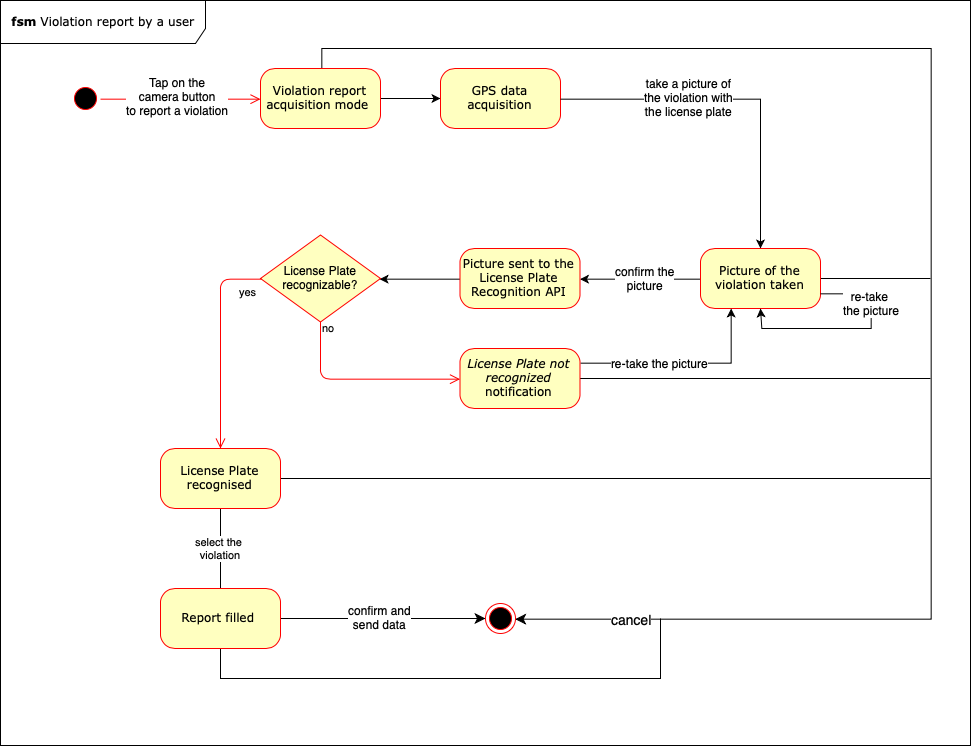

The diagram above was exported from draw.io. Its source (the exported page's mxGraphModel, read from the mxfile embedded in the PNG):
<mxGraphModel dx="1140" dy="912" grid="1" gridSize="10" guides="1" tooltips="1" connect="1" arrows="1" fold="1" page="1" pageScale="1" pageWidth="1100" pageHeight="850" background="#ffffff" math="0" shadow="0">
  <root>
    <mxCell id="0" />
    <mxCell id="1" parent="0" />
    <mxCell id="2a3bc250acf0617d-8" value="&lt;b&gt;fsm &lt;/b&gt;Violation report by a user" style="shape=umlFrame;whiteSpace=wrap;html=1;rounded=1;shadow=0;comic=0;labelBackgroundColor=none;strokeColor=#000000;strokeWidth=1;fillColor=#ffffff;fontFamily=Verdana;fontSize=12;fontColor=#000000;align=center;width=205;height=43;" parent="1" vertex="1">
      <mxGeometry x="40" y="52" width="970" height="745" as="geometry" />
    </mxCell>
    <mxCell id="382b91b5511bd0f7-1" value="" style="ellipse;html=1;shape=startState;fillColor=#000000;strokeColor=#ff0000;rounded=1;shadow=0;comic=0;labelBackgroundColor=none;fontFamily=Verdana;fontSize=12;fontColor=#000000;align=center;direction=south;" parent="1" vertex="1">
      <mxGeometry x="110" y="135" width="30" height="30" as="geometry" />
    </mxCell>
    <mxCell id="_PtXi-9Gh8Q9wvSlbxf3-2" value="" style="edgeStyle=orthogonalEdgeStyle;rounded=0;orthogonalLoop=1;jettySize=auto;html=1;" edge="1" parent="1" source="382b91b5511bd0f7-6" target="_PtXi-9Gh8Q9wvSlbxf3-1">
      <mxGeometry relative="1" as="geometry" />
    </mxCell>
    <mxCell id="_PtXi-9Gh8Q9wvSlbxf3-40" style="edgeStyle=orthogonalEdgeStyle;rounded=0;orthogonalLoop=1;jettySize=auto;html=1;entryX=1;entryY=0.5;entryDx=0;entryDy=0;endSize=8;" edge="1" parent="1" source="382b91b5511bd0f7-6" target="j2eZt9Gs0FW0rEVfYFhb-42">
      <mxGeometry relative="1" as="geometry">
        <Array as="points">
          <mxPoint x="361" y="100" />
          <mxPoint x="970" y="100" />
          <mxPoint x="970" y="671" />
        </Array>
      </mxGeometry>
    </mxCell>
    <mxCell id="_PtXi-9Gh8Q9wvSlbxf3-48" value="cancel" style="text;html=1;resizable=0;points=[];align=center;verticalAlign=middle;labelBackgroundColor=#ffffff;fontSize=14;" vertex="1" connectable="0" parent="_PtXi-9Gh8Q9wvSlbxf3-40">
      <mxGeometry x="0.5769" relative="1" as="geometry">
        <mxPoint x="-226" y="-0.5" as="offset" />
      </mxGeometry>
    </mxCell>
    <mxCell id="382b91b5511bd0f7-6" value="Violation report acquisition mode&amp;nbsp;" style="rounded=1;whiteSpace=wrap;html=1;arcSize=24;fillColor=#ffffc0;strokeColor=#ff0000;shadow=0;comic=0;labelBackgroundColor=none;fontFamily=Verdana;fontSize=12;fontColor=#000000;align=center;" parent="1" vertex="1">
      <mxGeometry x="300" y="120" width="120" height="60" as="geometry" />
    </mxCell>
    <mxCell id="_PtXi-9Gh8Q9wvSlbxf3-1" value="GPS data acquisition" style="rounded=1;whiteSpace=wrap;html=1;arcSize=24;fillColor=#ffffc0;strokeColor=#ff0000;shadow=0;comic=0;labelBackgroundColor=none;fontFamily=Verdana;fontSize=12;fontColor=#000000;align=center;" vertex="1" parent="1">
      <mxGeometry x="480" y="120" width="120" height="60" as="geometry" />
    </mxCell>
    <mxCell id="_PtXi-9Gh8Q9wvSlbxf3-5" value="" style="edgeStyle=orthogonalEdgeStyle;rounded=0;orthogonalLoop=1;jettySize=auto;html=1;exitX=1;exitY=0.5;exitDx=0;exitDy=0;" edge="1" parent="1" source="_PtXi-9Gh8Q9wvSlbxf3-1" target="_PtXi-9Gh8Q9wvSlbxf3-4">
      <mxGeometry relative="1" as="geometry">
        <mxPoint x="800" y="180" as="sourcePoint" />
      </mxGeometry>
    </mxCell>
    <mxCell id="_PtXi-9Gh8Q9wvSlbxf3-6" value="take a picture of&lt;br&gt;the violation with&lt;br&gt;the license plate" style="text;html=1;resizable=0;points=[];align=center;verticalAlign=middle;labelBackgroundColor=#ffffff;" vertex="1" connectable="0" parent="_PtXi-9Gh8Q9wvSlbxf3-5">
      <mxGeometry x="-0.2667" y="2" relative="1" as="geometry">
        <mxPoint as="offset" />
      </mxGeometry>
    </mxCell>
    <mxCell id="_PtXi-9Gh8Q9wvSlbxf3-7" style="edgeStyle=orthogonalEdgeStyle;rounded=0;orthogonalLoop=1;jettySize=auto;html=1;exitX=0;exitY=0.5;exitDx=0;exitDy=0;" edge="1" parent="1" source="_PtXi-9Gh8Q9wvSlbxf3-4" target="j2eZt9Gs0FW0rEVfYFhb-17">
      <mxGeometry relative="1" as="geometry">
        <mxPoint x="675" y="330.66666666666674" as="targetPoint" />
      </mxGeometry>
    </mxCell>
    <mxCell id="_PtXi-9Gh8Q9wvSlbxf3-8" value="confirm the&lt;br&gt;picture" style="text;html=1;resizable=0;points=[];align=center;verticalAlign=middle;labelBackgroundColor=#ffffff;" vertex="1" connectable="0" parent="_PtXi-9Gh8Q9wvSlbxf3-7">
      <mxGeometry x="0.0124" y="-5" relative="1" as="geometry">
        <mxPoint x="5" y="4" as="offset" />
      </mxGeometry>
    </mxCell>
    <mxCell id="_PtXi-9Gh8Q9wvSlbxf3-44" style="edgeStyle=none;rounded=0;orthogonalLoop=1;jettySize=auto;html=1;endArrow=none;endFill=0;strokeColor=#000000;" edge="1" parent="1" source="_PtXi-9Gh8Q9wvSlbxf3-4">
      <mxGeometry relative="1" as="geometry">
        <mxPoint x="970" y="330" as="targetPoint" />
      </mxGeometry>
    </mxCell>
    <mxCell id="_PtXi-9Gh8Q9wvSlbxf3-4" value="Picture of the violation taken" style="rounded=1;whiteSpace=wrap;html=1;arcSize=24;fillColor=#ffffc0;strokeColor=#ff0000;shadow=0;comic=0;labelBackgroundColor=none;fontFamily=Verdana;fontSize=12;fontColor=#000000;align=center;" vertex="1" parent="1">
      <mxGeometry x="740" y="300" width="120" height="60" as="geometry" />
    </mxCell>
    <mxCell id="_PtXi-9Gh8Q9wvSlbxf3-12" value="" style="edgeStyle=orthogonalEdgeStyle;rounded=0;orthogonalLoop=1;jettySize=auto;html=1;" edge="1" parent="1" source="j2eZt9Gs0FW0rEVfYFhb-17" target="_PtXi-9Gh8Q9wvSlbxf3-26">
      <mxGeometry relative="1" as="geometry">
        <mxPoint x="419.5" y="330" as="targetPoint" />
      </mxGeometry>
    </mxCell>
    <mxCell id="j2eZt9Gs0FW0rEVfYFhb-17" value="Picture sent to the License Plate Recognition API" style="rounded=1;whiteSpace=wrap;html=1;arcSize=24;fillColor=#ffffc0;strokeColor=#ff0000;shadow=0;comic=0;labelBackgroundColor=none;fontFamily=Verdana;fontSize=12;fontColor=#000000;align=center;" parent="1" vertex="1">
      <mxGeometry x="499.5" y="300" width="120" height="60" as="geometry" />
    </mxCell>
    <mxCell id="_PtXi-9Gh8Q9wvSlbxf3-47" style="edgeStyle=none;rounded=0;orthogonalLoop=1;jettySize=auto;html=1;endArrow=none;endFill=0;strokeColor=#000000;" edge="1" parent="1" source="j2eZt9Gs0FW0rEVfYFhb-33">
      <mxGeometry relative="1" as="geometry">
        <mxPoint x="970" y="530" as="targetPoint" />
      </mxGeometry>
    </mxCell>
    <mxCell id="_PtXi-9Gh8Q9wvSlbxf3-52" value="select the &lt;br&gt;violation" style="edgeStyle=none;rounded=0;orthogonalLoop=1;jettySize=auto;html=1;endArrow=none;endFill=0;strokeColor=#000000;" edge="1" parent="1" source="j2eZt9Gs0FW0rEVfYFhb-33" target="_PtXi-9Gh8Q9wvSlbxf3-51">
      <mxGeometry relative="1" as="geometry" />
    </mxCell>
    <mxCell id="j2eZt9Gs0FW0rEVfYFhb-33" value="License Plate recognised" style="rounded=1;whiteSpace=wrap;html=1;arcSize=24;fillColor=#ffffc0;strokeColor=#ff0000;shadow=0;comic=0;labelBackgroundColor=none;fontFamily=Verdana;fontSize=12;fontColor=#000000;align=center;" parent="1" vertex="1">
      <mxGeometry x="200" y="500" width="120" height="60" as="geometry" />
    </mxCell>
    <mxCell id="_PtXi-9Gh8Q9wvSlbxf3-53" style="edgeStyle=none;rounded=0;orthogonalLoop=1;jettySize=auto;html=1;exitX=1;exitY=0.5;exitDx=0;exitDy=0;endArrow=classic;endFill=1;strokeColor=#000000;endSize=8;" edge="1" parent="1" source="_PtXi-9Gh8Q9wvSlbxf3-51" target="j2eZt9Gs0FW0rEVfYFhb-42">
      <mxGeometry relative="1" as="geometry" />
    </mxCell>
    <mxCell id="_PtXi-9Gh8Q9wvSlbxf3-54" value="confirm and&lt;br&gt;send data" style="text;html=1;resizable=0;points=[];align=center;verticalAlign=middle;labelBackgroundColor=#ffffff;" vertex="1" connectable="0" parent="_PtXi-9Gh8Q9wvSlbxf3-53">
      <mxGeometry x="-0.148" y="2" relative="1" as="geometry">
        <mxPoint x="12" as="offset" />
      </mxGeometry>
    </mxCell>
    <mxCell id="_PtXi-9Gh8Q9wvSlbxf3-57" style="edgeStyle=none;rounded=0;orthogonalLoop=1;jettySize=auto;html=1;endArrow=none;endFill=0;strokeColor=#000000;fontSize=14;exitX=0.5;exitY=1;exitDx=0;exitDy=0;" edge="1" parent="1" source="_PtXi-9Gh8Q9wvSlbxf3-51">
      <mxGeometry relative="1" as="geometry">
        <mxPoint x="700" y="670" as="targetPoint" />
        <Array as="points">
          <mxPoint x="260" y="730" />
          <mxPoint x="490" y="730" />
          <mxPoint x="700" y="730" />
        </Array>
      </mxGeometry>
    </mxCell>
    <mxCell id="_PtXi-9Gh8Q9wvSlbxf3-51" value="Report filled&amp;nbsp;" style="rounded=1;whiteSpace=wrap;html=1;arcSize=24;fillColor=#ffffc0;strokeColor=#ff0000;shadow=0;comic=0;labelBackgroundColor=none;fontFamily=Verdana;fontSize=12;fontColor=#000000;align=center;" vertex="1" parent="1">
      <mxGeometry x="200" y="640" width="120" height="60" as="geometry" />
    </mxCell>
    <mxCell id="2a3bc250acf0617d-9" style="edgeStyle=orthogonalEdgeStyle;html=1;labelBackgroundColor=none;endArrow=open;endSize=8;strokeColor=#ff0000;fontFamily=Verdana;fontSize=12;align=left;" parent="1" source="382b91b5511bd0f7-1" target="382b91b5511bd0f7-6" edge="1">
      <mxGeometry relative="1" as="geometry" />
    </mxCell>
    <mxCell id="j2eZt9Gs0FW0rEVfYFhb-2" value="Tap on the&lt;br&gt;camera button&lt;br&gt;to report a violation" style="text;html=1;resizable=0;points=[];align=center;verticalAlign=middle;labelBackgroundColor=#ffffff;" parent="2a3bc250acf0617d-9" vertex="1" connectable="0">
      <mxGeometry y="5" relative="1" as="geometry">
        <mxPoint x="-4" y="2" as="offset" />
      </mxGeometry>
    </mxCell>
    <mxCell id="j2eZt9Gs0FW0rEVfYFhb-42" value="" style="ellipse;html=1;shape=endState;fillColor=#000000;strokeColor=#ff0000;" parent="1" vertex="1">
      <mxGeometry x="525" y="655" width="30" height="30" as="geometry" />
    </mxCell>
    <mxCell id="_PtXi-9Gh8Q9wvSlbxf3-9" style="edgeStyle=orthogonalEdgeStyle;rounded=0;orthogonalLoop=1;jettySize=auto;html=1;entryX=0.5;entryY=1;entryDx=0;entryDy=0;exitX=1;exitY=0.75;exitDx=0;exitDy=0;" edge="1" parent="1" source="_PtXi-9Gh8Q9wvSlbxf3-4" target="_PtXi-9Gh8Q9wvSlbxf3-4">
      <mxGeometry relative="1" as="geometry">
        <Array as="points">
          <mxPoint x="910" y="345" />
          <mxPoint x="910" y="380" />
          <mxPoint x="801" y="380" />
        </Array>
      </mxGeometry>
    </mxCell>
    <mxCell id="_PtXi-9Gh8Q9wvSlbxf3-10" value="re-take &lt;br&gt;the picture" style="text;html=1;resizable=0;points=[];align=center;verticalAlign=middle;labelBackgroundColor=#ffffff;" vertex="1" connectable="0" parent="_PtXi-9Gh8Q9wvSlbxf3-9">
      <mxGeometry x="-0.4444" y="1" relative="1" as="geometry">
        <mxPoint x="-1" as="offset" />
      </mxGeometry>
    </mxCell>
    <mxCell id="_PtXi-9Gh8Q9wvSlbxf3-26" value="License Plate&lt;br&gt;recognizable?" style="rhombus;whiteSpace=wrap;html=1;fillColor=#ffffc0;strokeColor=#ff0000;" vertex="1" parent="1">
      <mxGeometry x="300" y="286.5" width="120" height="87" as="geometry" />
    </mxCell>
    <mxCell id="_PtXi-9Gh8Q9wvSlbxf3-27" value="no" style="edgeStyle=orthogonalEdgeStyle;html=1;align=left;verticalAlign=bottom;endArrow=open;endSize=8;strokeColor=#ff0000;" edge="1" source="_PtXi-9Gh8Q9wvSlbxf3-26" parent="1" target="_PtXi-9Gh8Q9wvSlbxf3-30">
      <mxGeometry x="-0.8536" relative="1" as="geometry">
        <mxPoint x="500" y="430" as="targetPoint" />
        <Array as="points">
          <mxPoint x="360" y="430" />
        </Array>
        <mxPoint as="offset" />
      </mxGeometry>
    </mxCell>
    <mxCell id="_PtXi-9Gh8Q9wvSlbxf3-28" value="yes" style="edgeStyle=orthogonalEdgeStyle;html=1;align=left;verticalAlign=top;endArrow=open;endSize=8;strokeColor=#ff0000;entryX=0.5;entryY=0;entryDx=0;entryDy=0;" edge="1" source="_PtXi-9Gh8Q9wvSlbxf3-26" parent="1" target="j2eZt9Gs0FW0rEVfYFhb-33">
      <mxGeometry x="-0.7705" relative="1" as="geometry">
        <mxPoint x="260" y="490" as="targetPoint" />
        <Array as="points">
          <mxPoint x="260" y="330" />
        </Array>
        <mxPoint as="offset" />
      </mxGeometry>
    </mxCell>
    <mxCell id="_PtXi-9Gh8Q9wvSlbxf3-33" style="edgeStyle=orthogonalEdgeStyle;rounded=0;orthogonalLoop=1;jettySize=auto;html=1;entryX=0.25;entryY=1;entryDx=0;entryDy=0;exitX=1;exitY=0.25;exitDx=0;exitDy=0;" edge="1" parent="1" source="_PtXi-9Gh8Q9wvSlbxf3-30" target="_PtXi-9Gh8Q9wvSlbxf3-4">
      <mxGeometry relative="1" as="geometry" />
    </mxCell>
    <mxCell id="_PtXi-9Gh8Q9wvSlbxf3-34" value="re-take the picture" style="text;html=1;resizable=0;points=[];align=center;verticalAlign=middle;labelBackgroundColor=#ffffff;" vertex="1" connectable="0" parent="_PtXi-9Gh8Q9wvSlbxf3-33">
      <mxGeometry x="-0.1057" relative="1" as="geometry">
        <mxPoint x="-13" as="offset" />
      </mxGeometry>
    </mxCell>
    <mxCell id="_PtXi-9Gh8Q9wvSlbxf3-46" style="edgeStyle=none;rounded=0;orthogonalLoop=1;jettySize=auto;html=1;endArrow=none;endFill=0;strokeColor=#000000;" edge="1" parent="1" source="_PtXi-9Gh8Q9wvSlbxf3-30">
      <mxGeometry relative="1" as="geometry">
        <mxPoint x="970" y="430" as="targetPoint" />
      </mxGeometry>
    </mxCell>
    <mxCell id="_PtXi-9Gh8Q9wvSlbxf3-30" value="&lt;i&gt;License Plate not recognized&lt;/i&gt; notification" style="rounded=1;whiteSpace=wrap;html=1;arcSize=24;fillColor=#ffffc0;strokeColor=#ff0000;shadow=0;comic=0;labelBackgroundColor=none;fontFamily=Verdana;fontSize=12;fontColor=#000000;align=center;" vertex="1" parent="1">
      <mxGeometry x="499.5" y="400" width="120" height="60" as="geometry" />
    </mxCell>
  </root>
</mxGraphModel>